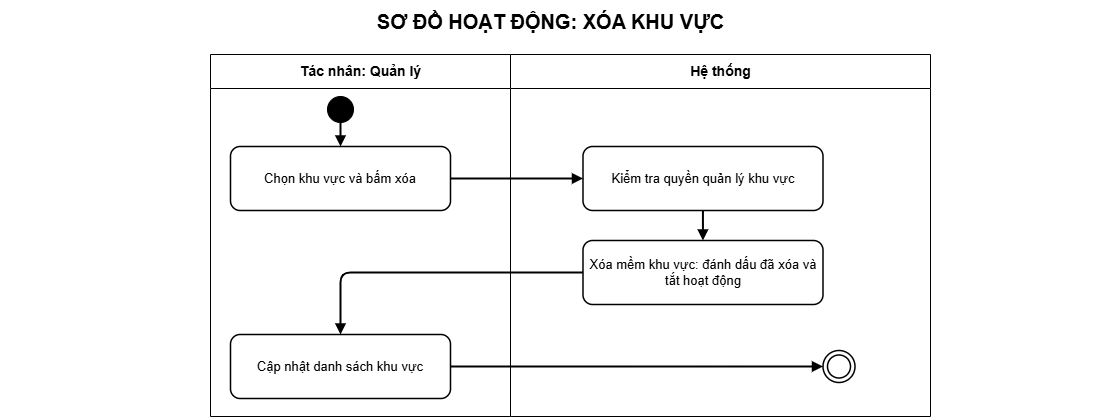

The diagram above was exported from draw.io. Its source (the exported page's mxGraphModel, read from the mxfile embedded in the PNG):
<mxGraphModel dx="2429" dy="427" grid="1" gridSize="10" guides="1" tooltips="1" connect="1" arrows="1" fold="1" page="1" pageScale="1" pageWidth="1200" pageHeight="740" background="#ffffff" math="0" shadow="0">
  <root>
    <mxCell id="0" />
    <mxCell id="1" parent="0" />
    <mxCell id="title" value="SƠ ĐỒ HOẠT ĐỘNG: XÓA KHU VỰC" style="text;html=1;align=center;verticalAlign=middle;fontSize=20;fontStyle=1;strokeColor=none;fillColor=none;fontColor=#000000;" parent="1" vertex="1">
      <mxGeometry x="-150" y="14" width="1100" height="42" as="geometry" />
    </mxCell>
    <mxCell id="actor-lane" value="Tác nhân: Quản lý" style="swimlane;html=1;horizontal=1;startSize=34;fillColor=#ffffff;swimlaneFillColor=#ffffff;strokeColor=#000000;fontColor=#000000;fontStyle=1;fontSize=14;" parent="1" vertex="1">
      <mxGeometry x="60" y="68" width="300" height="362" as="geometry" />
    </mxCell>
    <mxCell id="step-1" value="Chọn khu vực và bấm xóa" style="rounded=1;whiteSpace=wrap;html=1;fillColor=#ffffff;strokeColor=#000000;strokeWidth=1.5;fontColor=#000000;fontSize=13;" parent="actor-lane" vertex="1">
      <mxGeometry x="20" y="92" width="220" height="64" as="geometry" />
    </mxCell>
    <mxCell id="step-4" value="Cập nhật danh sách khu vực" style="rounded=1;whiteSpace=wrap;html=1;fillColor=#ffffff;strokeColor=#000000;strokeWidth=1.5;fontColor=#000000;fontSize=13;" parent="actor-lane" vertex="1">
      <mxGeometry x="20" y="280" width="220" height="64" as="geometry" />
    </mxCell>
    <mxCell id="start" value="" style="ellipse;html=1;aspect=fixed;fillColor=#000000;strokeColor=#000000;" parent="actor-lane" vertex="1">
      <mxGeometry x="117" y="42" width="26" height="26" as="geometry" />
    </mxCell>
    <mxCell id="edge-1" value="" style="edgeStyle=orthogonalEdgeStyle;rounded=1;orthogonalLoop=1;jettySize=auto;html=1;endArrow=block;endFill=1;strokeWidth=2" parent="actor-lane" source="start" target="step-1" edge="1">
      <mxGeometry relative="1" as="geometry" />
    </mxCell>
    <mxCell id="system-lane" value="Hệ thống" style="swimlane;html=1;horizontal=1;startSize=34;fillColor=#ffffff;swimlaneFillColor=#ffffff;strokeColor=#000000;fontColor=#000000;fontStyle=1;fontSize=14;" parent="1" vertex="1">
      <mxGeometry x="360" y="68" width="420" height="362" as="geometry" />
    </mxCell>
    <mxCell id="step-2" value="Kiểm tra quyền quản lý khu vực" style="rounded=1;whiteSpace=wrap;html=1;fillColor=#ffffff;strokeColor=#000000;strokeWidth=1.5;fontColor=#000000;fontSize=13;" parent="system-lane" vertex="1">
      <mxGeometry x="72.5" y="92" width="240" height="64" as="geometry" />
    </mxCell>
    <mxCell id="step-3" value="Xóa mềm khu vực: đánh dấu đã xóa và tắt hoạt động" style="rounded=1;whiteSpace=wrap;html=1;fillColor=#ffffff;strokeColor=#000000;strokeWidth=1.5;fontColor=#000000;fontSize=13;" parent="system-lane" vertex="1">
      <mxGeometry x="72.5" y="186" width="240" height="64" as="geometry" />
    </mxCell>
    <mxCell id="end" value="" style="ellipse;shape=doubleEllipse;html=1;aspect=fixed;fillColor=#ffffff;strokeColor=#000000;strokeWidth=1.5;" parent="system-lane" vertex="1">
      <mxGeometry x="312.5" y="296" width="32" height="32" as="geometry" />
    </mxCell>
    <mxCell id="edge-2" value="" style="edgeStyle=orthogonalEdgeStyle;rounded=1;orthogonalLoop=1;jettySize=auto;html=1;endArrow=block;endFill=1;strokeWidth=2" parent="1" source="step-1" target="step-2" edge="1">
      <mxGeometry relative="1" as="geometry" />
    </mxCell>
    <mxCell id="edge-3" value="" style="edgeStyle=orthogonalEdgeStyle;rounded=1;orthogonalLoop=1;jettySize=auto;html=1;endArrow=block;endFill=1;strokeWidth=2" parent="1" source="step-2" target="step-3" edge="1">
      <mxGeometry relative="1" as="geometry" />
    </mxCell>
    <mxCell id="edge-4" value="" style="edgeStyle=orthogonalEdgeStyle;rounded=1;orthogonalLoop=1;jettySize=auto;html=1;endArrow=block;endFill=1;strokeWidth=2" parent="1" source="step-3" target="step-4" edge="1">
      <mxGeometry relative="1" as="geometry" />
    </mxCell>
    <mxCell id="edge-5" value="" style="edgeStyle=orthogonalEdgeStyle;rounded=1;orthogonalLoop=1;jettySize=auto;html=1;endArrow=block;endFill=1;strokeWidth=2" parent="1" source="step-4" target="end" edge="1">
      <mxGeometry relative="1" as="geometry" />
    </mxCell>
  </root>
</mxGraphModel>